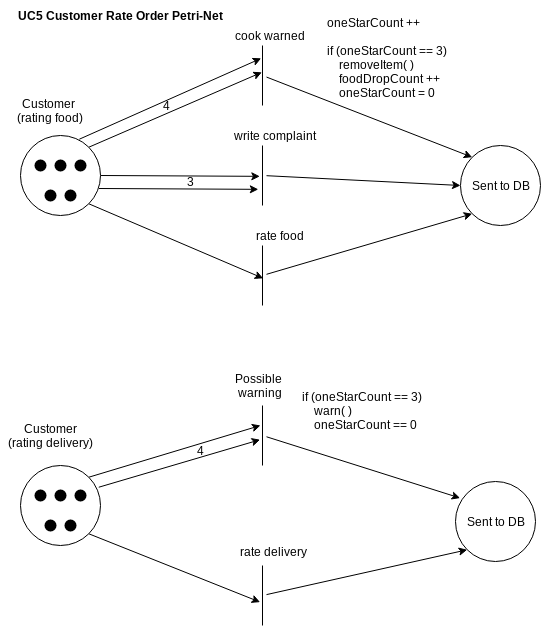

The diagram above was exported from draw.io. Its source (the exported page's mxGraphModel, read from the mxfile embedded in the PNG):
<mxGraphModel dx="868" dy="522" grid="1" gridSize="10" guides="1" tooltips="1" connect="1" arrows="1" fold="1" page="1" pageScale="1" pageWidth="850" pageHeight="1100" math="0" shadow="0">
  <root>
    <mxCell id="0" />
    <mxCell id="1" parent="0" />
    <mxCell id="ZlDqCOWG9V4ZbtWXcwSZ-28" style="edgeStyle=none;rounded=0;orthogonalLoop=1;jettySize=auto;html=1;exitX=1;exitY=1;exitDx=0;exitDy=0;entryX=0.547;entryY=0.417;entryDx=0;entryDy=0;entryPerimeter=0;" parent="1" source="ZlDqCOWG9V4ZbtWXcwSZ-1" target="ZlDqCOWG9V4ZbtWXcwSZ-19" edge="1">
      <mxGeometry relative="1" as="geometry" />
    </mxCell>
    <mxCell id="ZlDqCOWG9V4ZbtWXcwSZ-29" style="edgeStyle=none;rounded=0;orthogonalLoop=1;jettySize=auto;html=1;exitX=1;exitY=0.5;exitDx=0;exitDy=0;entryX=0.514;entryY=0.833;entryDx=0;entryDy=0;entryPerimeter=0;" parent="1" source="ZlDqCOWG9V4ZbtWXcwSZ-1" target="ZlDqCOWG9V4ZbtWXcwSZ-20" edge="1">
      <mxGeometry relative="1" as="geometry" />
    </mxCell>
    <mxCell id="ZlDqCOWG9V4ZbtWXcwSZ-30" style="edgeStyle=none;rounded=0;orthogonalLoop=1;jettySize=auto;html=1;exitX=1;exitY=0;exitDx=0;exitDy=0;entryX=0.447;entryY=0.583;entryDx=0;entryDy=0;entryPerimeter=0;" parent="1" source="ZlDqCOWG9V4ZbtWXcwSZ-1" target="ZlDqCOWG9V4ZbtWXcwSZ-18" edge="1">
      <mxGeometry relative="1" as="geometry" />
    </mxCell>
    <mxCell id="ZlDqCOWG9V4ZbtWXcwSZ-1" value="" style="ellipse;whiteSpace=wrap;html=1;aspect=fixed;rounded=1;" parent="1" vertex="1">
      <mxGeometry x="80" y="150" width="80" height="80" as="geometry" />
    </mxCell>
    <mxCell id="ZlDqCOWG9V4ZbtWXcwSZ-2" value="" style="ellipse;html=1;shape=startState;fillColor=#000000;strokeColor=none;rounded=1;" parent="1" vertex="1">
      <mxGeometry x="90" y="170" width="20" height="20" as="geometry" />
    </mxCell>
    <mxCell id="ZlDqCOWG9V4ZbtWXcwSZ-4" value="" style="ellipse;html=1;shape=startState;fillColor=#000000;strokeColor=none;rounded=1;" parent="1" vertex="1">
      <mxGeometry x="110" y="170" width="20" height="20" as="geometry" />
    </mxCell>
    <mxCell id="ZlDqCOWG9V4ZbtWXcwSZ-5" value="" style="ellipse;html=1;shape=startState;fillColor=#000000;strokeColor=none;rounded=1;" parent="1" vertex="1">
      <mxGeometry x="130" y="170" width="20" height="20" as="geometry" />
    </mxCell>
    <mxCell id="ZlDqCOWG9V4ZbtWXcwSZ-6" value="" style="ellipse;html=1;shape=startState;fillColor=#000000;strokeColor=none;rounded=1;" parent="1" vertex="1">
      <mxGeometry x="100" y="200" width="20" height="20" as="geometry" />
    </mxCell>
    <mxCell id="ZlDqCOWG9V4ZbtWXcwSZ-7" value="" style="ellipse;html=1;shape=startState;fillColor=#000000;strokeColor=none;rounded=1;" parent="1" vertex="1">
      <mxGeometry x="120" y="200" width="20" height="20" as="geometry" />
    </mxCell>
    <mxCell id="ZlDqCOWG9V4ZbtWXcwSZ-45" style="edgeStyle=none;rounded=0;orthogonalLoop=1;jettySize=auto;html=1;exitX=1;exitY=0;exitDx=0;exitDy=0;entryX=0.333;entryY=0.75;entryDx=0;entryDy=0;entryPerimeter=0;" parent="1" source="ZlDqCOWG9V4ZbtWXcwSZ-12" target="ZlDqCOWG9V4ZbtWXcwSZ-21" edge="1">
      <mxGeometry relative="1" as="geometry" />
    </mxCell>
    <mxCell id="ZlDqCOWG9V4ZbtWXcwSZ-46" style="edgeStyle=none;rounded=0;orthogonalLoop=1;jettySize=auto;html=1;exitX=1;exitY=1;exitDx=0;exitDy=0;entryX=0.61;entryY=0.8;entryDx=0;entryDy=0;entryPerimeter=0;" parent="1" source="ZlDqCOWG9V4ZbtWXcwSZ-12" target="ZlDqCOWG9V4ZbtWXcwSZ-22" edge="1">
      <mxGeometry relative="1" as="geometry" />
    </mxCell>
    <mxCell id="ZlDqCOWG9V4ZbtWXcwSZ-12" value="" style="ellipse;whiteSpace=wrap;html=1;aspect=fixed;rounded=1;" parent="1" vertex="1">
      <mxGeometry x="80" y="480" width="80" height="80" as="geometry" />
    </mxCell>
    <mxCell id="ZlDqCOWG9V4ZbtWXcwSZ-13" value="" style="ellipse;html=1;shape=startState;fillColor=#000000;strokeColor=none;rounded=1;" parent="1" vertex="1">
      <mxGeometry x="90" y="500" width="20" height="20" as="geometry" />
    </mxCell>
    <mxCell id="ZlDqCOWG9V4ZbtWXcwSZ-14" value="" style="ellipse;html=1;shape=startState;fillColor=#000000;strokeColor=none;rounded=1;" parent="1" vertex="1">
      <mxGeometry x="110" y="500" width="20" height="20" as="geometry" />
    </mxCell>
    <mxCell id="ZlDqCOWG9V4ZbtWXcwSZ-15" value="" style="ellipse;html=1;shape=startState;fillColor=#000000;strokeColor=none;rounded=1;" parent="1" vertex="1">
      <mxGeometry x="130" y="500" width="20" height="20" as="geometry" />
    </mxCell>
    <mxCell id="ZlDqCOWG9V4ZbtWXcwSZ-16" value="" style="ellipse;html=1;shape=startState;fillColor=#000000;strokeColor=none;rounded=1;" parent="1" vertex="1">
      <mxGeometry x="100" y="530" width="20" height="20" as="geometry" />
    </mxCell>
    <mxCell id="ZlDqCOWG9V4ZbtWXcwSZ-17" value="" style="ellipse;html=1;shape=startState;fillColor=#000000;strokeColor=none;rounded=1;" parent="1" vertex="1">
      <mxGeometry x="120" y="530" width="20" height="20" as="geometry" />
    </mxCell>
    <mxCell id="ZlDqCOWG9V4ZbtWXcwSZ-39" style="edgeStyle=none;rounded=0;orthogonalLoop=1;jettySize=auto;html=1;entryX=0;entryY=0;entryDx=0;entryDy=0;" parent="1" source="ZlDqCOWG9V4ZbtWXcwSZ-18" target="ZlDqCOWG9V4ZbtWXcwSZ-27" edge="1">
      <mxGeometry relative="1" as="geometry" />
    </mxCell>
    <mxCell id="ZlDqCOWG9V4ZbtWXcwSZ-18" value="" style="line;strokeWidth=1;fillColor=none;align=left;verticalAlign=middle;spacingTop=-1;spacingLeft=3;spacingRight=3;rotatable=0;labelPosition=right;points=[];portConstraint=eastwest;rounded=1;direction=south;" parent="1" vertex="1">
      <mxGeometry x="318" y="60" width="8" height="60" as="geometry" />
    </mxCell>
    <mxCell id="ZlDqCOWG9V4ZbtWXcwSZ-37" style="edgeStyle=none;rounded=0;orthogonalLoop=1;jettySize=auto;html=1;entryX=0;entryY=1;entryDx=0;entryDy=0;" parent="1" source="ZlDqCOWG9V4ZbtWXcwSZ-19" target="ZlDqCOWG9V4ZbtWXcwSZ-27" edge="1">
      <mxGeometry relative="1" as="geometry" />
    </mxCell>
    <mxCell id="ZlDqCOWG9V4ZbtWXcwSZ-19" value="" style="line;strokeWidth=1;fillColor=none;align=left;verticalAlign=middle;spacingTop=-1;spacingLeft=3;spacingRight=3;rotatable=0;labelPosition=right;points=[];portConstraint=eastwest;rounded=1;direction=south;" parent="1" vertex="1">
      <mxGeometry x="318" y="260" width="8" height="60" as="geometry" />
    </mxCell>
    <mxCell id="ZlDqCOWG9V4ZbtWXcwSZ-38" style="edgeStyle=none;rounded=0;orthogonalLoop=1;jettySize=auto;html=1;entryX=0;entryY=0.5;entryDx=0;entryDy=0;" parent="1" source="ZlDqCOWG9V4ZbtWXcwSZ-20" target="ZlDqCOWG9V4ZbtWXcwSZ-27" edge="1">
      <mxGeometry relative="1" as="geometry" />
    </mxCell>
    <mxCell id="ZlDqCOWG9V4ZbtWXcwSZ-20" value="" style="line;strokeWidth=1;fillColor=none;align=left;verticalAlign=middle;spacingTop=-1;spacingLeft=3;spacingRight=3;rotatable=0;labelPosition=right;points=[];portConstraint=eastwest;rounded=1;direction=south;" parent="1" vertex="1">
      <mxGeometry x="318" y="160" width="8" height="60" as="geometry" />
    </mxCell>
    <mxCell id="ZlDqCOWG9V4ZbtWXcwSZ-49" style="edgeStyle=none;rounded=0;orthogonalLoop=1;jettySize=auto;html=1;entryX=0.058;entryY=0.207;entryDx=0;entryDy=0;entryPerimeter=0;" parent="1" source="ZlDqCOWG9V4ZbtWXcwSZ-21" target="ZlDqCOWG9V4ZbtWXcwSZ-47" edge="1">
      <mxGeometry relative="1" as="geometry" />
    </mxCell>
    <mxCell id="ZlDqCOWG9V4ZbtWXcwSZ-21" value="" style="line;strokeWidth=1;fillColor=none;align=left;verticalAlign=middle;spacingTop=-1;spacingLeft=3;spacingRight=3;rotatable=0;labelPosition=right;points=[];portConstraint=eastwest;rounded=1;direction=south;" parent="1" vertex="1">
      <mxGeometry x="318" y="420" width="8" height="60" as="geometry" />
    </mxCell>
    <mxCell id="ZlDqCOWG9V4ZbtWXcwSZ-48" style="edgeStyle=none;rounded=0;orthogonalLoop=1;jettySize=auto;html=1;entryX=0;entryY=1;entryDx=0;entryDy=0;" parent="1" source="ZlDqCOWG9V4ZbtWXcwSZ-22" target="ZlDqCOWG9V4ZbtWXcwSZ-47" edge="1">
      <mxGeometry relative="1" as="geometry" />
    </mxCell>
    <mxCell id="ZlDqCOWG9V4ZbtWXcwSZ-22" value="" style="line;strokeWidth=1;fillColor=none;align=left;verticalAlign=middle;spacingTop=-1;spacingLeft=3;spacingRight=3;rotatable=0;labelPosition=right;points=[];portConstraint=eastwest;rounded=1;direction=south;" parent="1" vertex="1">
      <mxGeometry x="318" y="580" width="8" height="60" as="geometry" />
    </mxCell>
    <mxCell id="ZlDqCOWG9V4ZbtWXcwSZ-23" value="&lt;b&gt;UC5 Customer Rate Order Petri-Net&lt;/b&gt;" style="text;html=1;align=center;verticalAlign=middle;resizable=0;points=[];;autosize=1;" parent="1" vertex="1">
      <mxGeometry x="70" y="20" width="220" height="20" as="geometry" />
    </mxCell>
    <mxCell id="ZlDqCOWG9V4ZbtWXcwSZ-24" value="rate food" style="text;html=1;align=center;verticalAlign=middle;resizable=0;points=[];;autosize=1;" parent="1" vertex="1">
      <mxGeometry x="310" y="240" width="60" height="20" as="geometry" />
    </mxCell>
    <mxCell id="ZlDqCOWG9V4ZbtWXcwSZ-25" value="write complaint" style="text;html=1;align=center;verticalAlign=middle;resizable=0;points=[];;autosize=1;" parent="1" vertex="1">
      <mxGeometry x="285" y="140" width="100" height="20" as="geometry" />
    </mxCell>
    <mxCell id="ZlDqCOWG9V4ZbtWXcwSZ-26" value="cook warned" style="text;html=1;align=center;verticalAlign=middle;resizable=0;points=[];;autosize=1;" parent="1" vertex="1">
      <mxGeometry x="290" y="40" width="80" height="20" as="geometry" />
    </mxCell>
    <mxCell id="ZlDqCOWG9V4ZbtWXcwSZ-27" value="Sent to DB" style="ellipse;whiteSpace=wrap;html=1;aspect=fixed;rounded=1;" parent="1" vertex="1">
      <mxGeometry x="520" y="160" width="80" height="80" as="geometry" />
    </mxCell>
    <mxCell id="ZlDqCOWG9V4ZbtWXcwSZ-31" style="edgeStyle=none;rounded=0;orthogonalLoop=1;jettySize=auto;html=1;exitX=1;exitY=0;exitDx=0;exitDy=0;entryX=0.214;entryY=0.667;entryDx=0;entryDy=0;entryPerimeter=0;" parent="1" target="ZlDqCOWG9V4ZbtWXcwSZ-18" edge="1">
      <mxGeometry relative="1" as="geometry">
        <mxPoint x="138.7842712474619" y="153.7157287525382" as="sourcePoint" />
        <mxPoint x="311.836" y="78.81999999999994" as="targetPoint" />
      </mxGeometry>
    </mxCell>
    <mxCell id="ZlDqCOWG9V4ZbtWXcwSZ-32" value="4" style="text;html=1;align=center;verticalAlign=middle;resizable=0;points=[];;autosize=1;" parent="1" vertex="1">
      <mxGeometry x="216" y="110" width="20" height="20" as="geometry" />
    </mxCell>
    <mxCell id="ZlDqCOWG9V4ZbtWXcwSZ-33" style="edgeStyle=none;rounded=0;orthogonalLoop=1;jettySize=auto;html=1;exitX=1;exitY=0.5;exitDx=0;exitDy=0;entryX=0.514;entryY=0.833;entryDx=0;entryDy=0;entryPerimeter=0;" parent="1" edge="1">
      <mxGeometry relative="1" as="geometry">
        <mxPoint x="158.5" y="203" as="sourcePoint" />
        <mxPoint x="317.836" y="203.84000000000003" as="targetPoint" />
      </mxGeometry>
    </mxCell>
    <mxCell id="ZlDqCOWG9V4ZbtWXcwSZ-34" value="3" style="text;html=1;align=center;verticalAlign=middle;resizable=0;points=[];;autosize=1;" parent="1" vertex="1">
      <mxGeometry x="240" y="186" width="20" height="20" as="geometry" />
    </mxCell>
    <mxCell id="ZlDqCOWG9V4ZbtWXcwSZ-40" value="&lt;br&gt;oneStarCount ++&lt;br&gt;&lt;br&gt;if (oneStarCount == 3)&lt;br&gt;&amp;nbsp; &amp;nbsp; removeItem( )&lt;br&gt;&amp;nbsp; &amp;nbsp; foodDropCount ++&lt;br&gt;&amp;nbsp; &amp;nbsp; oneStarCount = 0" style="text;html=1;align=left;verticalAlign=middle;resizable=0;points=[];;autosize=1;" parent="1" vertex="1">
      <mxGeometry x="385" y="15" width="130" height="100" as="geometry" />
    </mxCell>
    <mxCell id="ZlDqCOWG9V4ZbtWXcwSZ-42" value="Customer &lt;br&gt;(rating food)" style="text;html=1;align=center;verticalAlign=middle;resizable=0;points=[];;autosize=1;" parent="1" vertex="1">
      <mxGeometry x="70" y="110" width="80" height="30" as="geometry" />
    </mxCell>
    <mxCell id="ZlDqCOWG9V4ZbtWXcwSZ-43" value="rate delivery" style="text;html=1;align=center;verticalAlign=middle;resizable=0;points=[];;autosize=1;" parent="1" vertex="1">
      <mxGeometry x="293" y="556" width="80" height="20" as="geometry" />
    </mxCell>
    <mxCell id="ZlDqCOWG9V4ZbtWXcwSZ-44" value="if (oneStarCount == 3)&lt;br&gt;&amp;nbsp; &amp;nbsp; warn( )&lt;br&gt;&amp;nbsp; &amp;nbsp; oneStarCount == 0" style="text;html=1;align=left;verticalAlign=middle;resizable=0;points=[];;autosize=1;" parent="1" vertex="1">
      <mxGeometry x="360" y="400" width="130" height="50" as="geometry" />
    </mxCell>
    <mxCell id="ZlDqCOWG9V4ZbtWXcwSZ-47" value="Sent to DB" style="ellipse;whiteSpace=wrap;html=1;aspect=fixed;rounded=1;" parent="1" vertex="1">
      <mxGeometry x="515" y="496" width="80" height="80" as="geometry" />
    </mxCell>
    <mxCell id="ZlDqCOWG9V4ZbtWXcwSZ-50" value="Customer&lt;br&gt;(rating delivery)" style="text;html=1;align=center;verticalAlign=middle;resizable=0;points=[];;autosize=1;" parent="1" vertex="1">
      <mxGeometry x="60" y="435" width="100" height="30" as="geometry" />
    </mxCell>
    <mxCell id="ZlDqCOWG9V4ZbtWXcwSZ-52" style="edgeStyle=none;rounded=0;orthogonalLoop=1;jettySize=auto;html=1;exitX=1;exitY=0;exitDx=0;exitDy=0;entryX=0.57;entryY=0.8;entryDx=0;entryDy=0;entryPerimeter=0;" parent="1" target="ZlDqCOWG9V4ZbtWXcwSZ-21" edge="1">
      <mxGeometry relative="1" as="geometry">
        <mxPoint x="158.2842712474619" y="501.7157287525381" as="sourcePoint" />
        <mxPoint x="330" y="449.98" as="targetPoint" />
      </mxGeometry>
    </mxCell>
    <mxCell id="ZlDqCOWG9V4ZbtWXcwSZ-53" value="4" style="text;html=1;align=center;verticalAlign=middle;resizable=0;points=[];;autosize=1;" parent="1" vertex="1">
      <mxGeometry x="250" y="455" width="20" height="20" as="geometry" />
    </mxCell>
    <mxCell id="ZlDqCOWG9V4ZbtWXcwSZ-55" value="Possible &lt;br&gt;warning" style="text;html=1;align=center;verticalAlign=middle;resizable=0;points=[];;autosize=1;" parent="1" vertex="1">
      <mxGeometry x="288" y="385" width="60" height="30" as="geometry" />
    </mxCell>
  </root>
</mxGraphModel>